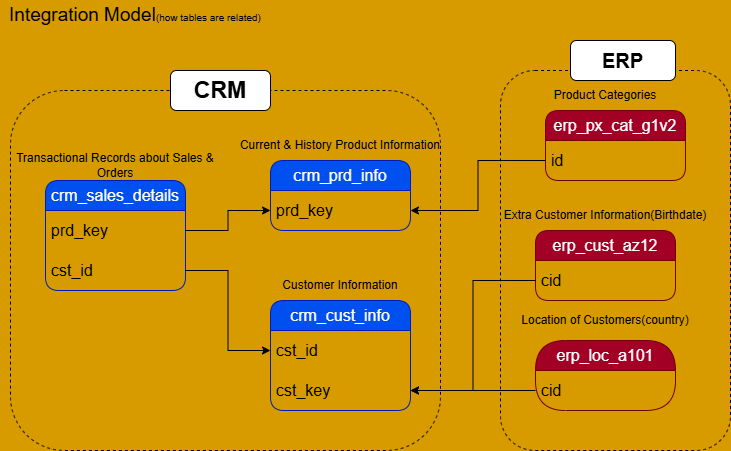

The diagram above was exported from draw.io. Its source (the exported page's mxGraphModel, read from the mxfile embedded in the PNG):
<mxGraphModel dx="815" dy="458" grid="1" gridSize="10" guides="1" tooltips="1" connect="1" arrows="1" fold="1" page="1" pageScale="1" pageWidth="850" pageHeight="1100" background="light-dark(#D79B00,#0066CC)" math="0" shadow="0">
  <root>
    <mxCell id="0" />
    <mxCell id="1" parent="0" />
    <mxCell id="UPyzl6KEupq-GhW3MkgG-1" parent="1" style="text;html=1;whiteSpace=wrap;strokeColor=none;fillColor=none;align=center;verticalAlign=middle;rounded=0;" value="&lt;font style=&quot;font-size: 19px;&quot;&gt;Integration Model&lt;/font&gt;&lt;font style=&quot;font-size: 10px;&quot;&gt;(how tables are related)&lt;/font&gt;" vertex="1">
      <mxGeometry height="30" width="270" x="30" y="20" as="geometry" />
    </mxCell>
    <mxCell id="UPyzl6KEupq-GhW3MkgG-2" parent="1" style="swimlane;fontStyle=0;childLayout=stackLayout;horizontal=1;startSize=30;horizontalStack=0;resizeParent=1;resizeParentMax=0;resizeLast=0;collapsible=1;marginBottom=0;whiteSpace=wrap;html=1;rounded=1;swimlaneLine=1;fillColor=#0050ef;fontColor=#ffffff;strokeColor=#001DBC;fontSize=16;" value="crm_cust_info" vertex="1">
      <mxGeometry height="110" width="140" x="300" y="320" as="geometry" />
    </mxCell>
    <mxCell id="UPyzl6KEupq-GhW3MkgG-5" parent="UPyzl6KEupq-GhW3MkgG-2" style="text;strokeColor=none;fillColor=none;align=left;verticalAlign=middle;spacingLeft=4;spacingRight=4;overflow=hidden;points=[[0,0.5],[1,0.5]];portConstraint=eastwest;rotatable=0;whiteSpace=wrap;html=1;fontSize=16;" value="cst_id" vertex="1">
      <mxGeometry height="40" width="140" y="30" as="geometry" />
    </mxCell>
    <mxCell id="UPyzl6KEupq-GhW3MkgG-19" parent="UPyzl6KEupq-GhW3MkgG-2" style="text;strokeColor=none;fillColor=none;align=left;verticalAlign=middle;spacingLeft=4;spacingRight=4;overflow=hidden;points=[[0,0.5],[1,0.5]];portConstraint=eastwest;rotatable=0;whiteSpace=wrap;html=1;fontSize=16;" value="cst_key" vertex="1">
      <mxGeometry height="40" width="140" y="70" as="geometry" />
    </mxCell>
    <mxCell id="UPyzl6KEupq-GhW3MkgG-6" parent="1" style="text;html=1;whiteSpace=wrap;strokeColor=none;fillColor=none;align=center;verticalAlign=middle;rounded=0;" value="Customer Information" vertex="1">
      <mxGeometry height="30" width="140" x="300" y="290" as="geometry" />
    </mxCell>
    <mxCell id="UPyzl6KEupq-GhW3MkgG-7" parent="1" style="swimlane;fontStyle=0;childLayout=stackLayout;horizontal=1;startSize=30;horizontalStack=0;resizeParent=1;resizeParentMax=0;resizeLast=0;collapsible=1;marginBottom=0;whiteSpace=wrap;html=1;rounded=1;swimlaneLine=1;fillColor=#0050ef;fontColor=#ffffff;strokeColor=#001DBC;fontSize=16;" value="crm_prd_info" vertex="1">
      <mxGeometry height="70" width="140" x="300" y="180" as="geometry" />
    </mxCell>
    <mxCell id="UPyzl6KEupq-GhW3MkgG-8" parent="UPyzl6KEupq-GhW3MkgG-7" style="text;strokeColor=none;fillColor=none;align=left;verticalAlign=middle;spacingLeft=4;spacingRight=4;overflow=hidden;points=[[0,0.5],[1,0.5]];portConstraint=eastwest;rotatable=0;whiteSpace=wrap;html=1;fontSize=16;" value="prd_key" vertex="1">
      <mxGeometry height="40" width="140" y="30" as="geometry" />
    </mxCell>
    <mxCell id="UPyzl6KEupq-GhW3MkgG-9" parent="1" style="text;html=1;whiteSpace=wrap;strokeColor=none;fillColor=none;align=center;verticalAlign=middle;rounded=0;" value="Current &amp;amp; History Product Information" vertex="1">
      <mxGeometry height="30" width="210" x="265" y="150" as="geometry" />
    </mxCell>
    <mxCell id="UPyzl6KEupq-GhW3MkgG-10" parent="1" style="swimlane;fontStyle=0;childLayout=stackLayout;horizontal=1;startSize=30;horizontalStack=0;resizeParent=1;resizeParentMax=0;resizeLast=0;collapsible=1;marginBottom=0;whiteSpace=wrap;html=1;rounded=1;swimlaneLine=1;fillColor=#0050ef;fontColor=#ffffff;strokeColor=#001DBC;fontSize=16;" value="crm_sales_details" vertex="1">
      <mxGeometry height="110" width="140" x="75" y="200" as="geometry" />
    </mxCell>
    <mxCell id="UPyzl6KEupq-GhW3MkgG-11" parent="UPyzl6KEupq-GhW3MkgG-10" style="text;strokeColor=none;fillColor=none;align=left;verticalAlign=middle;spacingLeft=4;spacingRight=4;overflow=hidden;points=[[0,0.5],[1,0.5]];portConstraint=eastwest;rotatable=0;whiteSpace=wrap;html=1;fontSize=16;" value="prd_key" vertex="1">
      <mxGeometry height="40" width="140" y="30" as="geometry" />
    </mxCell>
    <mxCell id="UPyzl6KEupq-GhW3MkgG-13" parent="UPyzl6KEupq-GhW3MkgG-10" style="text;strokeColor=none;fillColor=none;align=left;verticalAlign=middle;spacingLeft=4;spacingRight=4;overflow=hidden;points=[[0,0.5],[1,0.5]];portConstraint=eastwest;rotatable=0;whiteSpace=wrap;html=1;fontSize=16;" value="cst_id" vertex="1">
      <mxGeometry height="40" width="140" y="70" as="geometry" />
    </mxCell>
    <mxCell id="UPyzl6KEupq-GhW3MkgG-12" parent="1" style="text;html=1;whiteSpace=wrap;strokeColor=none;fillColor=none;align=center;verticalAlign=middle;rounded=0;" value="Transactional Records about Sales &amp;amp; Orders" vertex="1">
      <mxGeometry height="30" width="210" x="40" y="170" as="geometry" />
    </mxCell>
    <mxCell id="UPyzl6KEupq-GhW3MkgG-14" edge="1" parent="1" source="UPyzl6KEupq-GhW3MkgG-11" style="edgeStyle=orthogonalEdgeStyle;rounded=0;orthogonalLoop=1;jettySize=auto;html=1;" target="UPyzl6KEupq-GhW3MkgG-8">
      <mxGeometry relative="1" as="geometry" />
    </mxCell>
    <mxCell id="UPyzl6KEupq-GhW3MkgG-15" edge="1" parent="1" source="UPyzl6KEupq-GhW3MkgG-13" style="edgeStyle=orthogonalEdgeStyle;rounded=0;orthogonalLoop=1;jettySize=auto;html=1;entryX=0;entryY=0.5;entryDx=0;entryDy=0;" target="UPyzl6KEupq-GhW3MkgG-5">
      <mxGeometry relative="1" as="geometry" />
    </mxCell>
    <mxCell id="UPyzl6KEupq-GhW3MkgG-16" parent="1" style="swimlane;fontStyle=0;childLayout=stackLayout;horizontal=1;startSize=30;horizontalStack=0;resizeParent=1;resizeParentMax=0;resizeLast=0;collapsible=1;marginBottom=0;whiteSpace=wrap;html=1;rounded=1;swimlaneLine=1;fillColor=#a20025;fontColor=#ffffff;strokeColor=#6F0000;fontSize=16;" value="erp_cust_az12" vertex="1">
      <mxGeometry height="70" width="140" x="565" y="250" as="geometry" />
    </mxCell>
    <mxCell id="UPyzl6KEupq-GhW3MkgG-17" parent="UPyzl6KEupq-GhW3MkgG-16" style="text;strokeColor=none;fillColor=none;align=left;verticalAlign=middle;spacingLeft=4;spacingRight=4;overflow=hidden;points=[[0,0.5],[1,0.5]];portConstraint=eastwest;rotatable=0;whiteSpace=wrap;html=1;fontSize=16;" value="cid" vertex="1">
      <mxGeometry height="40" width="140" y="30" as="geometry" />
    </mxCell>
    <mxCell id="UPyzl6KEupq-GhW3MkgG-18" parent="1" style="text;html=1;whiteSpace=wrap;strokeColor=none;fillColor=none;align=center;verticalAlign=middle;rounded=0;" value="Extra Customer Information(Birthdate)" vertex="1">
      <mxGeometry height="30" width="210" x="530" y="220" as="geometry" />
    </mxCell>
    <mxCell id="UPyzl6KEupq-GhW3MkgG-20" edge="1" parent="1" source="UPyzl6KEupq-GhW3MkgG-17" style="edgeStyle=orthogonalEdgeStyle;rounded=0;orthogonalLoop=1;jettySize=auto;html=1;entryX=1;entryY=0.5;entryDx=0;entryDy=0;" target="UPyzl6KEupq-GhW3MkgG-19">
      <mxGeometry relative="1" as="geometry" />
    </mxCell>
    <mxCell id="UPyzl6KEupq-GhW3MkgG-21" parent="1" style="swimlane;fontStyle=0;childLayout=stackLayout;horizontal=1;startSize=30;horizontalStack=0;resizeParent=1;resizeParentMax=0;resizeLast=0;collapsible=1;marginBottom=0;whiteSpace=wrap;html=1;rounded=1;swimlaneLine=1;fillColor=#a20025;fontColor=#ffffff;strokeColor=#6F0000;fontSize=16;arcSize=50;" value="erp_loc_a101" vertex="1">
      <mxGeometry height="70" width="140" x="565" y="360" as="geometry" />
    </mxCell>
    <mxCell id="UPyzl6KEupq-GhW3MkgG-22" parent="UPyzl6KEupq-GhW3MkgG-21" style="text;strokeColor=none;fillColor=none;align=left;verticalAlign=middle;spacingLeft=4;spacingRight=4;overflow=hidden;points=[[0,0.5],[1,0.5]];portConstraint=eastwest;rotatable=0;whiteSpace=wrap;html=1;fontSize=16;rounded=0;" value="cid" vertex="1">
      <mxGeometry height="40" width="140" y="30" as="geometry" />
    </mxCell>
    <mxCell id="UPyzl6KEupq-GhW3MkgG-23" parent="1" style="text;html=1;whiteSpace=wrap;strokeColor=none;fillColor=none;align=center;verticalAlign=middle;rounded=0;" value="Location of Customers(country)" vertex="1">
      <mxGeometry height="20" width="210" x="530" y="330" as="geometry" />
    </mxCell>
    <mxCell id="UPyzl6KEupq-GhW3MkgG-24" edge="1" parent="1" source="UPyzl6KEupq-GhW3MkgG-22" style="edgeStyle=orthogonalEdgeStyle;rounded=0;orthogonalLoop=1;jettySize=auto;html=1;entryX=1;entryY=0.5;entryDx=0;entryDy=0;" target="UPyzl6KEupq-GhW3MkgG-19">
      <mxGeometry relative="1" as="geometry" />
    </mxCell>
    <mxCell id="UPyzl6KEupq-GhW3MkgG-27" parent="1" style="swimlane;fontStyle=0;childLayout=stackLayout;horizontal=1;startSize=30;horizontalStack=0;resizeParent=1;resizeParentMax=0;resizeLast=0;collapsible=1;marginBottom=0;whiteSpace=wrap;html=1;rounded=1;swimlaneLine=1;fillColor=#a20025;fontColor=#ffffff;strokeColor=#6F0000;fontSize=16;" value="erp_px_cat_g1v2" vertex="1">
      <mxGeometry height="70" width="140" x="575" y="130" as="geometry" />
    </mxCell>
    <mxCell id="UPyzl6KEupq-GhW3MkgG-28" parent="UPyzl6KEupq-GhW3MkgG-27" style="text;strokeColor=none;fillColor=none;align=left;verticalAlign=middle;spacingLeft=4;spacingRight=4;overflow=hidden;points=[[0,0.5],[1,0.5]];portConstraint=eastwest;rotatable=0;whiteSpace=wrap;html=1;fontSize=16;" value="id" vertex="1">
      <mxGeometry height="40" width="140" y="30" as="geometry" />
    </mxCell>
    <mxCell id="UPyzl6KEupq-GhW3MkgG-29" parent="1" style="text;html=1;whiteSpace=wrap;strokeColor=none;fillColor=none;align=center;verticalAlign=middle;rounded=0;" value="Product Categories" vertex="1">
      <mxGeometry height="30" width="210" x="530" y="100" as="geometry" />
    </mxCell>
    <mxCell id="UPyzl6KEupq-GhW3MkgG-30" edge="1" parent="1" source="UPyzl6KEupq-GhW3MkgG-28" style="edgeStyle=orthogonalEdgeStyle;rounded=0;orthogonalLoop=1;jettySize=auto;html=1;entryX=1;entryY=0.5;entryDx=0;entryDy=0;" target="UPyzl6KEupq-GhW3MkgG-8">
      <mxGeometry relative="1" as="geometry" />
    </mxCell>
    <mxCell id="UPyzl6KEupq-GhW3MkgG-31" parent="1" style="rounded=1;whiteSpace=wrap;html=1;fillColor=none;dashed=1;" value="" vertex="1">
      <mxGeometry height="360" width="430" x="40" y="110" as="geometry" />
    </mxCell>
    <mxCell id="UPyzl6KEupq-GhW3MkgG-32" parent="1" style="rounded=1;whiteSpace=wrap;html=1;" value="&lt;font style=&quot;font-size: 23px;&quot;&gt;&lt;b&gt;CRM&lt;/b&gt;&lt;/font&gt;" vertex="1">
      <mxGeometry height="40" width="100" x="200" y="90" as="geometry" />
    </mxCell>
    <mxCell id="UPyzl6KEupq-GhW3MkgG-33" parent="1" style="rounded=1;whiteSpace=wrap;html=1;fillColor=none;dashed=1;" value="" vertex="1">
      <mxGeometry height="380" width="230" x="530" y="90" as="geometry" />
    </mxCell>
    <mxCell id="UPyzl6KEupq-GhW3MkgG-34" parent="1" style="rounded=1;whiteSpace=wrap;html=1;" value="&lt;font style=&quot;font-size: 20px;&quot;&gt;&lt;b&gt;ERP&lt;/b&gt;&lt;/font&gt;" vertex="1">
      <mxGeometry height="40" width="105" x="600" y="60" as="geometry" />
    </mxCell>
  </root>
</mxGraphModel>